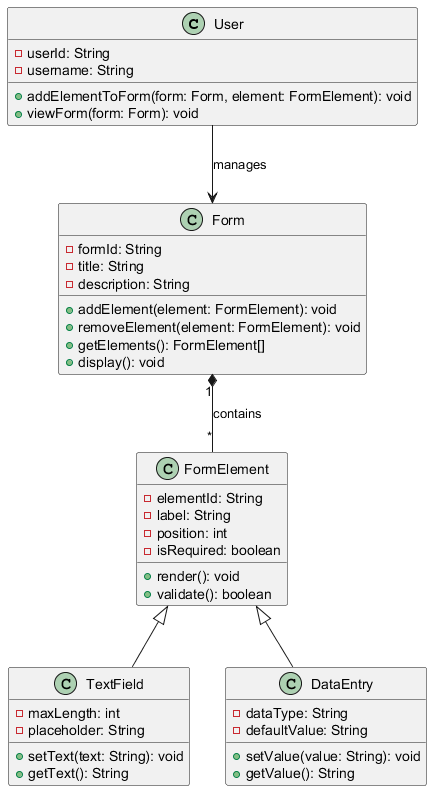

The diagram above was rendered by PlantUML. Its source (embedded in the PNG):
@startuml
class User {
    - userId: String
    - username: String
    + addElementToForm(form: Form, element: FormElement): void
    + viewForm(form: Form): void
}

class Form {
    - formId: String
    - title: String
    - description: String
    + addElement(element: FormElement): void
    + removeElement(element: FormElement): void
    + getElements(): FormElement[]
    + display(): void
}

class FormElement {
    - elementId: String
    - label: String
    - position: int
    - isRequired: boolean
    + render(): void
    + validate(): boolean
}

class TextField {
    - maxLength: int
    - placeholder: String
    + setText(text: String): void
    + getText(): String
}

class DataEntry {
    - dataType: String
    - defaultValue: String
    + setValue(value: String): void
    + getValue(): String
}

User --> Form : manages
Form "1" *-- "*" FormElement : contains
FormElement <|-- TextField
FormElement <|-- DataEntry
@enduml